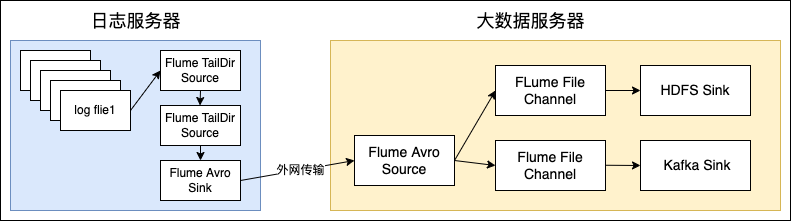

The diagram above was exported from draw.io. Its source (the exported page's mxGraphModel, read from the mxfile embedded in the PNG):
<mxGraphModel dx="1268" dy="727" grid="1" gridSize="10" guides="1" tooltips="1" connect="1" arrows="1" fold="1" page="1" pageScale="1" pageWidth="827" pageHeight="1169" math="0" shadow="0">
  <root>
    <mxCell id="0" />
    <mxCell id="1" parent="0" />
    <mxCell id="yxMLj1lO5lwdHvYDLkLU-10" value="" style="rounded=0;whiteSpace=wrap;html=1;" vertex="1" parent="1">
      <mxGeometry x="10" y="130" width="790" height="220" as="geometry" />
    </mxCell>
    <mxCell id="SwICnPb44wT6hrzwitZZ-56" value="" style="rounded=0;whiteSpace=wrap;html=1;fontSize=14;fillColor=#fff2cc;strokeColor=#d6b656;" parent="1" vertex="1">
      <mxGeometry x="340" y="170" width="450" height="170" as="geometry" />
    </mxCell>
    <mxCell id="SwICnPb44wT6hrzwitZZ-15" value="" style="rounded=0;whiteSpace=wrap;html=1;fillColor=#dae8fc;strokeColor=#6c8ebf;" parent="1" vertex="1">
      <mxGeometry x="20" y="170" width="250" height="170" as="geometry" />
    </mxCell>
    <mxCell id="SwICnPb44wT6hrzwitZZ-2" value="log flie5" style="rounded=0;whiteSpace=wrap;html=1;" parent="1" vertex="1">
      <mxGeometry x="30" y="180" width="70" height="40" as="geometry" />
    </mxCell>
    <mxCell id="SwICnPb44wT6hrzwitZZ-5" value="log flie4" style="rounded=0;whiteSpace=wrap;html=1;" parent="1" vertex="1">
      <mxGeometry x="40" y="190" width="70" height="40" as="geometry" />
    </mxCell>
    <mxCell id="SwICnPb44wT6hrzwitZZ-6" value="log flie3" style="rounded=0;whiteSpace=wrap;html=1;" parent="1" vertex="1">
      <mxGeometry x="50" y="200" width="70" height="40" as="geometry" />
    </mxCell>
    <mxCell id="SwICnPb44wT6hrzwitZZ-7" value="log flie2" style="rounded=0;whiteSpace=wrap;html=1;" parent="1" vertex="1">
      <mxGeometry x="60" y="210" width="70" height="40" as="geometry" />
    </mxCell>
    <mxCell id="SwICnPb44wT6hrzwitZZ-8" value="log flie1" style="rounded=0;whiteSpace=wrap;html=1;" parent="1" vertex="1">
      <mxGeometry x="70" y="220" width="70" height="40" as="geometry" />
    </mxCell>
    <mxCell id="SwICnPb44wT6hrzwitZZ-10" value="Flume TailDir Source&lt;br&gt;" style="rounded=0;whiteSpace=wrap;html=1;" parent="1" vertex="1">
      <mxGeometry x="170" y="180" width="80" height="40" as="geometry" />
    </mxCell>
    <mxCell id="SwICnPb44wT6hrzwitZZ-12" value="Flume Avro Sink" style="rounded=0;whiteSpace=wrap;html=1;" parent="1" vertex="1">
      <mxGeometry x="170" y="290" width="80" height="40" as="geometry" />
    </mxCell>
    <mxCell id="SwICnPb44wT6hrzwitZZ-17" value="&lt;font style=&quot;font-size: 18px&quot;&gt;日志服务器&lt;/font&gt;" style="text;html=1;align=center;verticalAlign=middle;resizable=0;points=[];autosize=1;strokeColor=none;fillColor=none;" parent="1" vertex="1">
      <mxGeometry x="90" y="140" width="110" height="20" as="geometry" />
    </mxCell>
    <mxCell id="SwICnPb44wT6hrzwitZZ-19" value="Flume Avro Source" style="rounded=0;whiteSpace=wrap;html=1;fontSize=14;" parent="1" vertex="1">
      <mxGeometry x="364" y="265" width="100" height="50" as="geometry" />
    </mxCell>
    <mxCell id="SwICnPb44wT6hrzwitZZ-21" value="FLume File Channel" style="rounded=0;whiteSpace=wrap;html=1;fontSize=14;" parent="1" vertex="1">
      <mxGeometry x="505" y="195" width="110" height="50" as="geometry" />
    </mxCell>
    <mxCell id="SwICnPb44wT6hrzwitZZ-26" value="" style="endArrow=classic;html=1;rounded=0;fontSize=14;exitX=1;exitY=0.5;exitDx=0;exitDy=0;entryX=0;entryY=0.5;entryDx=0;entryDy=0;" parent="1" source="SwICnPb44wT6hrzwitZZ-12" target="SwICnPb44wT6hrzwitZZ-19" edge="1">
      <mxGeometry width="50" height="50" relative="1" as="geometry">
        <mxPoint x="330" y="420" as="sourcePoint" />
        <mxPoint x="380" y="370" as="targetPoint" />
      </mxGeometry>
    </mxCell>
    <mxCell id="yxMLj1lO5lwdHvYDLkLU-2" value="外网传输" style="edgeLabel;html=1;align=center;verticalAlign=middle;resizable=0;points=[];" vertex="1" connectable="0" parent="SwICnPb44wT6hrzwitZZ-26">
      <mxGeometry x="-0.2807" y="3" relative="1" as="geometry">
        <mxPoint x="19" as="offset" />
      </mxGeometry>
    </mxCell>
    <mxCell id="SwICnPb44wT6hrzwitZZ-38" value="" style="endArrow=classic;html=1;rounded=0;fontSize=14;exitX=1;exitY=0.5;exitDx=0;exitDy=0;entryX=0;entryY=0.5;entryDx=0;entryDy=0;" parent="1" source="SwICnPb44wT6hrzwitZZ-19" target="SwICnPb44wT6hrzwitZZ-21" edge="1">
      <mxGeometry width="50" height="50" relative="1" as="geometry">
        <mxPoint x="440" y="250" as="sourcePoint" />
        <mxPoint x="460" y="200" as="targetPoint" />
      </mxGeometry>
    </mxCell>
    <mxCell id="SwICnPb44wT6hrzwitZZ-39" value="" style="endArrow=classic;html=1;rounded=0;fontSize=14;entryX=0;entryY=0.5;entryDx=0;entryDy=0;exitX=1;exitY=0.5;exitDx=0;exitDy=0;" parent="1" source="SwICnPb44wT6hrzwitZZ-19" target="SwICnPb44wT6hrzwitZZ-53" edge="1">
      <mxGeometry width="50" height="50" relative="1" as="geometry">
        <mxPoint x="430" y="240" as="sourcePoint" />
        <mxPoint x="465.04999999999995" y="299.1500000000001" as="targetPoint" />
      </mxGeometry>
    </mxCell>
    <mxCell id="SwICnPb44wT6hrzwitZZ-42" style="edgeStyle=orthogonalEdgeStyle;rounded=0;orthogonalLoop=1;jettySize=auto;html=1;exitX=0.5;exitY=1;exitDx=0;exitDy=0;fontSize=14;" parent="1" source="SwICnPb44wT6hrzwitZZ-10" target="SwICnPb44wT6hrzwitZZ-10" edge="1">
      <mxGeometry relative="1" as="geometry" />
    </mxCell>
    <mxCell id="SwICnPb44wT6hrzwitZZ-44" value="" style="endArrow=classic;html=1;rounded=0;fontSize=14;exitX=1;exitY=0.5;exitDx=0;exitDy=0;entryX=0;entryY=0.5;entryDx=0;entryDy=0;" parent="1" source="SwICnPb44wT6hrzwitZZ-8" target="SwICnPb44wT6hrzwitZZ-10" edge="1">
      <mxGeometry width="50" height="50" relative="1" as="geometry">
        <mxPoint x="140" y="280" as="sourcePoint" />
        <mxPoint x="190" y="230" as="targetPoint" />
      </mxGeometry>
    </mxCell>
    <mxCell id="SwICnPb44wT6hrzwitZZ-46" value="" style="endArrow=classic;html=1;rounded=0;fontSize=14;exitX=1;exitY=0.5;exitDx=0;exitDy=0;entryX=0;entryY=0.5;entryDx=0;entryDy=0;" parent="1" source="SwICnPb44wT6hrzwitZZ-21" target="SwICnPb44wT6hrzwitZZ-51" edge="1">
      <mxGeometry width="50" height="50" relative="1" as="geometry">
        <mxPoint x="590" y="220" as="sourcePoint" />
        <mxPoint x="645" y="202.5" as="targetPoint" />
      </mxGeometry>
    </mxCell>
    <mxCell id="SwICnPb44wT6hrzwitZZ-47" value="" style="endArrow=classic;html=1;rounded=0;fontSize=14;exitX=1;exitY=0.5;exitDx=0;exitDy=0;entryX=0;entryY=0.5;entryDx=0;entryDy=0;" parent="1" target="SwICnPb44wT6hrzwitZZ-54" edge="1">
      <mxGeometry width="50" height="50" relative="1" as="geometry">
        <mxPoint x="580" y="294.5" as="sourcePoint" />
        <mxPoint x="640" y="294.5" as="targetPoint" />
      </mxGeometry>
    </mxCell>
    <mxCell id="SwICnPb44wT6hrzwitZZ-51" value="HDFS Sink" style="rounded=0;whiteSpace=wrap;html=1;fontSize=14;" parent="1" vertex="1">
      <mxGeometry x="650" y="195" width="110" height="50" as="geometry" />
    </mxCell>
    <mxCell id="SwICnPb44wT6hrzwitZZ-53" value="Flume File Channel" style="rounded=0;whiteSpace=wrap;html=1;fontSize=14;" parent="1" vertex="1">
      <mxGeometry x="505" y="270" width="110" height="50" as="geometry" />
    </mxCell>
    <mxCell id="SwICnPb44wT6hrzwitZZ-54" value="&amp;nbsp;Kafka Sink" style="rounded=0;whiteSpace=wrap;html=1;fontSize=14;" parent="1" vertex="1">
      <mxGeometry x="650" y="270" width="110" height="50" as="geometry" />
    </mxCell>
    <mxCell id="SwICnPb44wT6hrzwitZZ-58" value="&lt;font style=&quot;font-size: 18px&quot;&gt;大数据服务器&lt;/font&gt;" style="text;html=1;align=center;verticalAlign=middle;resizable=0;points=[];autosize=1;strokeColor=none;fillColor=none;fontSize=14;" parent="1" vertex="1">
      <mxGeometry x="480" y="140" width="120" height="20" as="geometry" />
    </mxCell>
    <mxCell id="yxMLj1lO5lwdHvYDLkLU-3" value="Flume TailDir Source&lt;br&gt;" style="rounded=0;whiteSpace=wrap;html=1;" vertex="1" parent="1">
      <mxGeometry x="170" y="235" width="80" height="40" as="geometry" />
    </mxCell>
    <mxCell id="yxMLj1lO5lwdHvYDLkLU-7" value="" style="endArrow=classic;html=1;rounded=0;" edge="1" parent="1">
      <mxGeometry width="50" height="50" relative="1" as="geometry">
        <mxPoint x="210" y="220" as="sourcePoint" />
        <mxPoint x="209.5" y="235" as="targetPoint" />
      </mxGeometry>
    </mxCell>
    <mxCell id="yxMLj1lO5lwdHvYDLkLU-8" value="" style="endArrow=classic;html=1;rounded=0;exitX=0.5;exitY=1;exitDx=0;exitDy=0;entryX=0.5;entryY=0;entryDx=0;entryDy=0;" edge="1" parent="1" source="yxMLj1lO5lwdHvYDLkLU-3" target="SwICnPb44wT6hrzwitZZ-12">
      <mxGeometry width="50" height="50" relative="1" as="geometry">
        <mxPoint x="110" y="560" as="sourcePoint" />
        <mxPoint x="160" y="510" as="targetPoint" />
      </mxGeometry>
    </mxCell>
  </root>
</mxGraphModel>